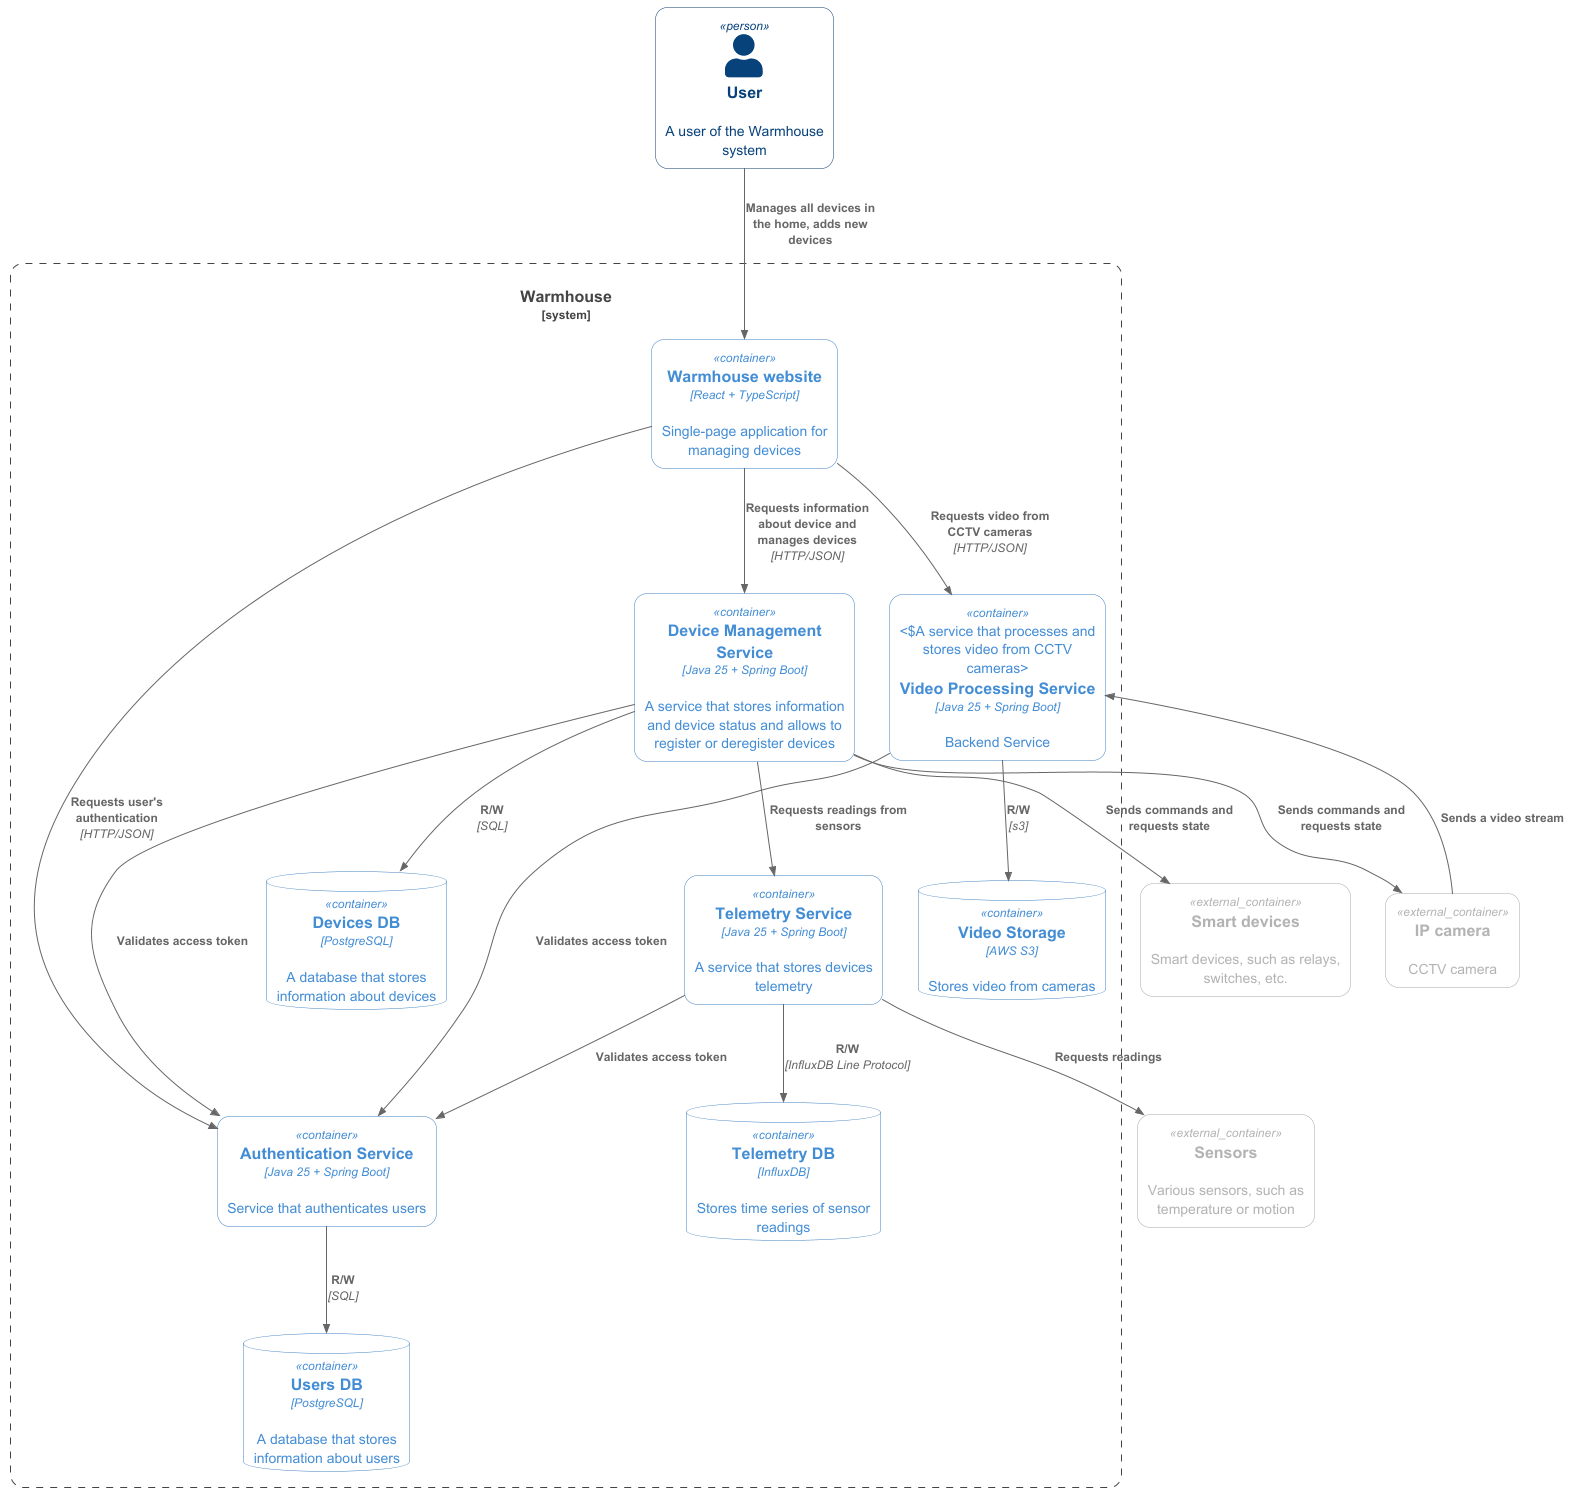

The diagram above was rendered by PlantUML. Its source (embedded in the PNG):
@startuml

!NEW_C4_STYLE=1
!include C4_Container.puml

Person(user, "User", "A user of the Warmhouse system")
Container_Ext(device, "Smart devices", $descr="Smart devices, such as relays, switches, etc.")
Container_Ext(sensor, "Sensors", $descr="Various sensors, such as temperature or motion")
Container_Ext(ipCamera, "IP camera", $descr="CCTV camera")

System_Boundary(warmhouseSystem, "Warmhouse") {
    Container(webApp, "Warmhouse website", "React + TypeScript", $descr="Single-page application for managing devices")

    Container(devicesManagement, "Device Management Service", "Java 25 + Spring Boot", "A service that stores information and device status and allows to register or deregister devices")
    ContainerDb(devicesDb, "Devices DB", "PostgreSQL", "A database that stores information about devices")

    Container(authService, "Authentication Service", "Java 25 + Spring Boot", $descr="Service that authenticates users")
    ContainerDb(usersDb, "Users DB", "PostgreSQL", $descr="A database that stores information about users")

    Container(telemetry, "Telemetry Service", "Java 25 + Spring Boot", "A service that stores devices telemetry")
    ContainerDb(telemetryDb, "Telemetry DB", "InfluxDB", $descr="Stores time series of sensor readings")

    Container(videoService, "Video Processing Service", "Java 25 + Spring Boot", "Backend Service", "A service that processes and stores video from CCTV cameras")
    ContainerDb(videoDb, "Video Storage", "AWS S3", $descr="Stores video from cameras")

    Rel(authService,usersDb,"R/W", "SQL")
    Rel(devicesManagement,device,"Sends commands and requests state")
    Rel(devicesManagement,ipCamera,"Sends commands and requests state")
    Rel(devicesManagement, telemetry, "Requests readings from sensors")
    Rel(devicesManagement,devicesDb,"R/W", "SQL")
    Rel(ipCamera,videoService, "Sends a video stream")
    Rel(telemetry, sensor, "Requests readings")
    Rel(telemetry,telemetryDb, "R/W", "InfluxDB Line Protocol")
    Rel(videoService,videoDb, "R/W", s3)
    Rel(webApp,authService,"Requests user's authentication", "HTTP/JSON")
    Rel(webApp,devicesManagement,"Requests information about device and manages devices", "HTTP/JSON")
    Rel(webApp,videoService, "Requests video from CCTV cameras", "HTTP/JSON")

    Rel(devicesManagement, authService, "Validates access token")
    Rel(telemetry, authService, "Validates access token")
    Rel(videoService, authService, "Validates access token")
}

Rel(user,webApp,"Manages all devices in the home, adds new devices")

@enduml